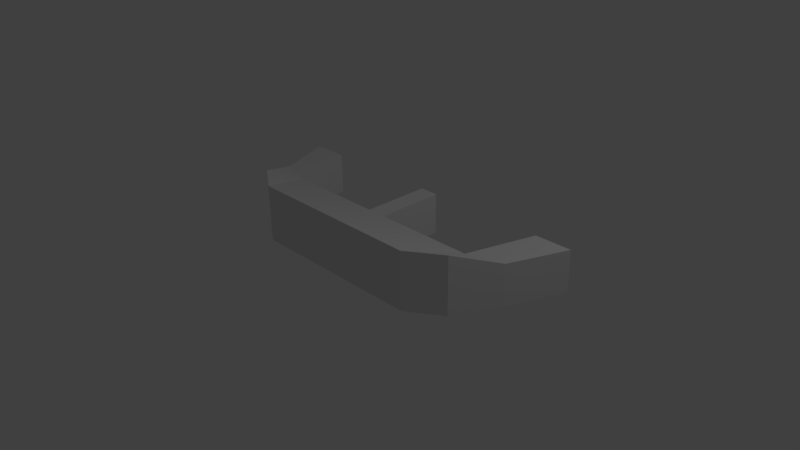 # Source: Console.blend  (saved by Blender 2.77.0; exported with 4.5.12 LTS)
import bpy
from mathutils import Matrix  # noqa: F401  (used for matrix-valued properties, if any)

bpy.ops.wm.read_factory_settings(use_empty=True)
scene = bpy.context.scene
scene.name = 'Scene'

# ---- collections
col_collection_1 = bpy.data.collections.new('Collection 1'); scene.collection.children.link(col_collection_1)

# ---- world
world_world = bpy.data.worlds.new('World'); scene.world = world_world
world_world.color = (0.05088, 0.05088, 0.05088)
world_world.use_sun_shadow = False
world_world.sun_shadow_jitter_overblur = 0.0
world_world.cycles.sampling_method = 'MANUAL'

# ---- cameras
cam_camera = bpy.data.cameras.new('Camera')
cam_camera.clip_end = 100.0
cam_camera.lens = 35.0
cam_camera.sensor_width = 32.0
cam_camera.sensor_height = 18.0
cam_camera.ortho_scale = 7.314
cam_camera.dof.focus_distance = 0.0
cam_camera.dof.aperture_fstop = 128.0

# ---- lights
light_lamp = bpy.data.lights.new('Lamp', 'POINT')
light_lamp.transmission_factor = 0.0
light_lamp.cutoff_distance = 30.0
light_lamp.energy = 100.0
light_lamp.shadow_buffer_clip_start = 1.001
light_lamp.shadow_soft_size = 0.1
light_lamp.shadow_maximum_resolution = 0.006
light_lamp.use_absolute_resolution = True

# ---- meshes
me_cube = bpy.data.meshes.new('Cube')
me_cube.from_pydata([(1.691, -0.3906, -1.0), (1.691, -0.3906, -0.2196), (2.316, 1.0, -1.0), (2.316, 1.0, -0.4319), (0.0, 1.0, -0.4319), (0.0, 1.0, -1.0), (0.0, -0.6898, -0.2196), (0.0, -0.6898, -1.0), (0.132, 1.0, -0.4319), (1.802, 1.0, -0.4319), (0.132, -0.6898, -1.0), (1.24, -0.6898, -1.0), (1.803, 1.0, -1.0), (0.132, 1.0, -1.0), (1.239, -0.6898, -0.2196), (0.132, -0.6898, -0.2196), (2.003, 0.2124, -0.4336), (2.003, 0.2124, -1.0), (0.0, 0.06275, -0.4336), (0.0, 0.06275, -1.0), (1.52, 0.06275, -0.4336), (0.132, 0.06275, -0.4336), (0.132, 0.06275, -1.0), (1.521, 0.06275, -1.0)], [], [(9, 3, 2, 12), (16, 1, 0, 17), (23, 12, 2, 17), (21, 8, 4, 18), (15, 6, 7, 10), (1, 14, 11, 0), (14, 15, 10, 11), (16, 3, 9, 20), (23, 20, 9, 12), (19, 5, 13, 22), (22, 13, 8, 21), (4, 8, 13, 5), (20, 23, 22, 21), (10, 22, 23, 11), (7, 19, 22, 10), (14, 20, 21, 15), (1, 16, 20, 14), (15, 21, 18, 6), (11, 23, 17, 0), (3, 16, 17, 2)])
me_cube.use_remesh_preserve_volume = False
me_cube.use_remesh_preserve_attributes = False
me_cube.use_mirror_vertex_groups = False
me_cube.update()

# ---- objects
ob_cube = bpy.data.objects.new('Cube', me_cube)
ob_lamp = bpy.data.objects.new('Lamp', light_lamp)
ob_camera = bpy.data.objects.new('Camera', cam_camera)

# ---- transforms, parenting, visibility, modifiers, constraints
ob_cube.location = (0.0, 0.0, 1.0)
ob_cube.lineart.crease_threshold = 0.0
_m = ob_cube.modifiers.new('Mirror', 'MIRROR')
_m.use_clip = True
ob_lamp.location = (4.076, 1.005, 5.904)
ob_lamp.rotation_euler = (0.6503, 0.05522, 1.866)
ob_lamp.lock_rotations_4d = False
ob_lamp.empty_display_type = 'ARROWS'
ob_lamp.color = (0.0, 0.0, 0.0, 0.0)
ob_lamp.lineart.crease_threshold = 0.0
ob_camera.location = (7.481, -6.508, 5.344)
ob_camera.rotation_euler = (1.109, 0.01082, 0.8149)
ob_camera.lock_rotations_4d = False
ob_camera.empty_display_type = 'ARROWS'
ob_camera.color = (0.0, 0.0, 0.0, 0.0)
ob_camera.display_type = 'WIRE'
ob_camera.lineart.crease_threshold = 0.0

# ---- collection membership
col_collection_1.objects.link(ob_cube)
col_collection_1.objects.link(ob_lamp)
col_collection_1.objects.link(ob_camera)

# ---- scene / render settings (as saved in the file)
scene.camera = ob_camera
scene.frame_start = 1; scene.frame_end = 250; scene.frame_set(1)
scene.render.engine = 'BLENDER_EEVEE_NEXT'
scene.render.resolution_percentage = 50
scene.render.dither_intensity = 0.0
scene.cycles.use_denoising = False
scene.cycles.samples = 128
scene.cycles.sampling_pattern = 'TABULATED_SOBOL'
scene.cycles.light_sampling_threshold = 0.0
scene.cycles.use_adaptive_sampling = False
scene.cycles.use_light_tree = False
scene.cycles.blur_glossy = 0.0
scene.cycles.sample_clamp_indirect = 0.0
scene.view_settings.view_transform = 'Standard'
bpy.context.view_layer.update()
